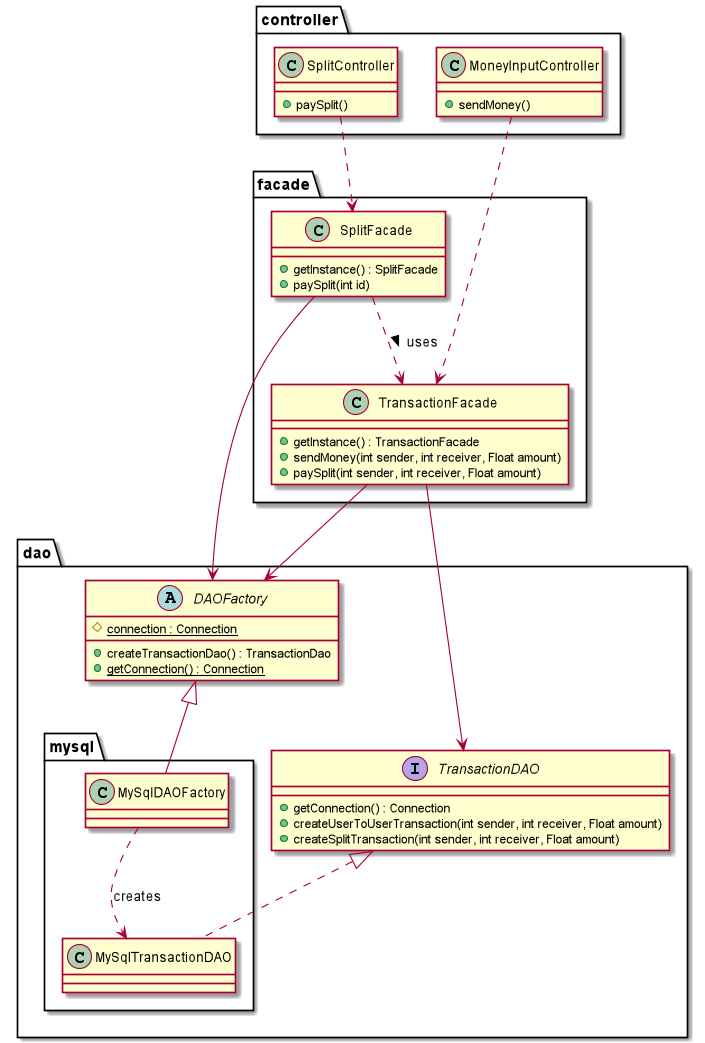

The diagram above was rendered by PlantUML. Its source (embedded in the PNG):
@startuml make_payment

package controller <<Folder>> {
  class MoneyInputController {
    +sendMoney()
  }
  class SplitController {
    +paySplit()
  }
}

package facade <<Folder>> {
  class TransactionFacade {
    +getInstance() : TransactionFacade
    +sendMoney(int sender, int receiver, Float amount)
    +paySplit(int sender, int receiver, Float amount)
  }

  class SplitFacade {
      +getInstance() : SplitFacade
      +paySplit(int id)
    }

  SplitFacade ..> TransactionFacade : uses >
}


package dao <<Folder>> {
  abstract class DAOFactory {
    #{static}connection : Connection
    +createTransactionDao() : TransactionDao
    +{static}getConnection() : Connection
  }

  package mysql <<Folder>> {
    class MySqlDAOFactory {}
    class MySqlTransactionDAO {}
    MySqlDAOFactory .down.> MySqlTransactionDAO : creates
  }

  interface TransactionDAO {
    +getConnection() : Connection
    +createUserToUserTransaction(int sender, int receiver, Float amount)
    +createSplitTransaction(int sender, int receiver, Float amount)
  }



  DAOFactory <|-- MySqlDAOFactory
  TransactionDAO <|.. MySqlTransactionDAO


}

MoneyInputController .down.> TransactionFacade
SplitController .down.> SplitFacade

TransactionFacade -down-> DAOFactory
TransactionFacade --> TransactionDAO

SplitFacade -down-> DAOFactory

@enduml